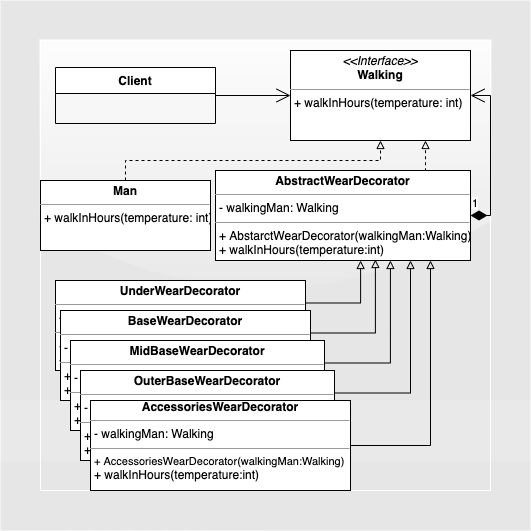

The diagram above was exported from draw.io. Its source (the exported page's mxGraphModel, read from the mxfile embedded in the PNG):
<mxGraphModel dx="1186" dy="1876" grid="1" gridSize="10" guides="1" tooltips="1" connect="1" arrows="1" fold="1" page="1" pageScale="1" pageWidth="827" pageHeight="1169" math="0" shadow="0">
  <root>
    <mxCell id="0" />
    <mxCell id="1" parent="0" />
    <mxCell id="SR-MSi6zIZqKUAH3ywQE-28" value="&lt;span style=&quot;color: rgba(0 , 0 , 0 , 0) ; font-family: monospace ; font-size: 0px&quot;&gt;%3CmxGraphModel%3E%3Croot%3E%3CmxCell%20id%3D%220%22%2F%3E%3CmxCell%20id%3D%221%22%20parent%3D%220%22%2F%3E%3CmxCell%20id%3D%222%22%20value%3D%22%22%20style%3D%22whiteSpace%3Dwrap%3Bhtml%3D1%3Baspect%3Dfixed%3BfillColor%3D%23E6E6E6%3BstrokeColor%3D%23FFFFFF%3Brounded%3D0%3Bglass%3D1%3Bshadow%3D0%3Bsketch%3D0%3B%22%20vertex%3D%221%22%20parent%3D%221%22%3E%3CmxGeometry%20x%3D%22120%22%20y%3D%22130%22%20width%3D%22450%22%20height%3D%22450%22%20as%3D%22geometry%22%2F%3E%3C%2FmxCell%3E%3C%2Froot%3E%3C%2FmxGraphModel%3E&lt;/span&gt;" style="whiteSpace=wrap;html=1;aspect=fixed;strokeColor=none;fillColor=#E6E6E6;sketch=0;glass=0;rounded=0;shadow=0;" parent="1" vertex="1">
      <mxGeometry x="160" y="-180" width="530" height="530" as="geometry" />
    </mxCell>
    <mxCell id="SR-MSi6zIZqKUAH3ywQE-29" value="" style="whiteSpace=wrap;html=1;aspect=fixed;fillColor=#E6E6E6;strokeColor=#FFFFFF;rounded=0;glass=1;shadow=0;sketch=0;" parent="1" vertex="1">
      <mxGeometry x="200" y="-140" width="450" height="450" as="geometry" />
    </mxCell>
    <mxCell id="SR-MSi6zIZqKUAH3ywQE-30" value="" style="rounded=0;whiteSpace=wrap;html=1;strokeColor=#FFFFFF;fillColor=#FFFFFF;shadow=0;sketch=0;glass=0;opacity=10;" parent="1" vertex="1">
      <mxGeometry x="160" y="220" width="530" height="60" as="geometry" />
    </mxCell>
    <mxCell id="SR-MSi6zIZqKUAH3ywQE-67" value="&lt;p style=&quot;margin: 0px ; margin-top: 4px ; text-align: center&quot;&gt;&lt;i&gt;&amp;lt;&amp;lt;Interface&amp;gt;&amp;gt;&lt;/i&gt;&lt;br&gt;&lt;b&gt;Walking&lt;/b&gt;&lt;/p&gt;&lt;hr size=&quot;1&quot;&gt;&lt;p style=&quot;margin: 0px ; margin-left: 4px&quot;&gt;&lt;/p&gt;&lt;p style=&quot;margin: 0px ; margin-left: 4px&quot;&gt;&lt;span&gt;+ walkInHours(temperature: int)&lt;/span&gt;&lt;br&gt;&lt;/p&gt;" style="verticalAlign=top;align=left;overflow=fill;fontSize=12;fontFamily=Helvetica;html=1;" parent="1" vertex="1">
      <mxGeometry x="450" y="-130" width="180" height="90" as="geometry" />
    </mxCell>
    <mxCell id="SR-MSi6zIZqKUAH3ywQE-68" style="edgeStyle=orthogonalEdgeStyle;rounded=0;orthogonalLoop=1;jettySize=auto;html=1;exitX=0.5;exitY=0;exitDx=0;exitDy=0;entryX=0.5;entryY=1;entryDx=0;entryDy=0;endArrow=block;endFill=0;dashed=1;" parent="1" source="SR-MSi6zIZqKUAH3ywQE-69" target="SR-MSi6zIZqKUAH3ywQE-67" edge="1">
      <mxGeometry relative="1" as="geometry" />
    </mxCell>
    <mxCell id="SR-MSi6zIZqKUAH3ywQE-69" value="&lt;p style=&quot;margin: 0px ; margin-top: 4px ; text-align: center&quot;&gt;&lt;b&gt;Man&lt;/b&gt;&lt;/p&gt;&lt;hr size=&quot;1&quot;&gt;&lt;p style=&quot;margin: 0px ; margin-left: 4px&quot;&gt;&lt;span&gt;+ walkInHours&lt;/span&gt;&lt;span&gt;(temperature: int)&lt;/span&gt;&lt;/p&gt;&lt;br&gt;&lt;p style=&quot;margin: 0px ; margin-left: 4px&quot;&gt;&lt;br&gt;&lt;/p&gt;" style="verticalAlign=top;align=left;overflow=fill;fontSize=12;fontFamily=Helvetica;html=1;" parent="1" vertex="1">
      <mxGeometry x="200" width="170" height="70" as="geometry" />
    </mxCell>
    <mxCell id="SR-MSi6zIZqKUAH3ywQE-72" value="Client" style="swimlane;fontStyle=1;align=center;verticalAlign=top;childLayout=stackLayout;horizontal=1;startSize=26;horizontalStack=0;resizeParent=1;resizeParentMax=0;resizeLast=0;collapsible=1;marginBottom=0;labelBackgroundColor=none;" parent="1" vertex="1">
      <mxGeometry x="215" y="-113" width="160" height="56" as="geometry" />
    </mxCell>
    <mxCell id="SR-MSi6zIZqKUAH3ywQE-76" value="" style="endArrow=open;endSize=12;html=1;rounded=0;entryX=0;entryY=0.5;entryDx=0;entryDy=0;exitX=1;exitY=0.5;exitDx=0;exitDy=0;" parent="1" source="SR-MSi6zIZqKUAH3ywQE-72" target="SR-MSi6zIZqKUAH3ywQE-67" edge="1">
      <mxGeometry width="160" relative="1" as="geometry">
        <mxPoint x="290" y="190" as="sourcePoint" />
        <mxPoint x="570" y="130" as="targetPoint" />
        <Array as="points" />
      </mxGeometry>
    </mxCell>
    <mxCell id="rg_QEfcQv75r9zgyON7z-18" style="edgeStyle=orthogonalEdgeStyle;rounded=0;orthogonalLoop=1;jettySize=auto;html=1;exitX=1;exitY=0.25;exitDx=0;exitDy=0;entryX=0.569;entryY=1;entryDx=0;entryDy=0;entryPerimeter=0;fontSize=11;startArrow=none;startFill=0;endArrow=block;endFill=0;" edge="1" parent="1" source="rg_QEfcQv75r9zgyON7z-2" target="rg_QEfcQv75r9zgyON7z-9">
      <mxGeometry relative="1" as="geometry" />
    </mxCell>
    <mxCell id="rg_QEfcQv75r9zgyON7z-2" value="&lt;p style=&quot;margin: 0px ; margin-top: 4px ; text-align: center&quot;&gt;&lt;b&gt;UnderWearDecorator&lt;/b&gt;&lt;/p&gt;&lt;hr size=&quot;1&quot;&gt;&lt;p style=&quot;margin: 0px ; margin-left: 4px&quot;&gt;- walkingMan: Walking&lt;/p&gt;&lt;hr size=&quot;1&quot;&gt;&lt;p style=&quot;margin: 0px ; margin-left: 4px&quot;&gt;+&amp;nbsp;&lt;span style=&quot;text-align: center&quot;&gt;UnderWearDecorator&lt;/span&gt;(walkingMan:Walking)&lt;/p&gt;&lt;p style=&quot;margin: 0px ; margin-left: 4px&quot;&gt;+ walkInHours(temperature:int)&lt;br&gt;&lt;/p&gt;" style="verticalAlign=top;align=left;overflow=fill;fontSize=12;fontFamily=Helvetica;html=1;" vertex="1" parent="1">
      <mxGeometry x="215" y="100" width="250" height="90" as="geometry" />
    </mxCell>
    <mxCell id="rg_QEfcQv75r9zgyON7z-17" style="edgeStyle=orthogonalEdgeStyle;rounded=0;orthogonalLoop=1;jettySize=auto;html=1;exitX=1;exitY=0.25;exitDx=0;exitDy=0;entryX=0.627;entryY=0.989;entryDx=0;entryDy=0;entryPerimeter=0;fontSize=11;startArrow=none;startFill=0;endArrow=block;endFill=0;" edge="1" parent="1" source="rg_QEfcQv75r9zgyON7z-3" target="rg_QEfcQv75r9zgyON7z-9">
      <mxGeometry relative="1" as="geometry" />
    </mxCell>
    <mxCell id="rg_QEfcQv75r9zgyON7z-3" value="&lt;p style=&quot;margin: 0px ; margin-top: 4px ; text-align: center&quot;&gt;&lt;b&gt;BaseWearDecorator&lt;/b&gt;&lt;/p&gt;&lt;hr size=&quot;1&quot;&gt;&lt;p style=&quot;margin: 0px ; margin-left: 4px&quot;&gt;- walkingMan: Walking&lt;/p&gt;&lt;hr size=&quot;1&quot;&gt;&lt;p style=&quot;margin: 0px ; margin-left: 4px&quot;&gt;+&amp;nbsp;&lt;span style=&quot;text-align: center&quot;&gt;UnderWearDecorator&lt;/span&gt;(walkingMan:Walking)&lt;/p&gt;&lt;p style=&quot;margin: 0px ; margin-left: 4px&quot;&gt;+ walkInHours(temperature:int)&lt;br&gt;&lt;/p&gt;" style="verticalAlign=top;align=left;overflow=fill;fontSize=12;fontFamily=Helvetica;html=1;" vertex="1" parent="1">
      <mxGeometry x="220" y="130" width="250" height="90" as="geometry" />
    </mxCell>
    <mxCell id="rg_QEfcQv75r9zgyON7z-16" style="edgeStyle=orthogonalEdgeStyle;rounded=0;orthogonalLoop=1;jettySize=auto;html=1;exitX=1;exitY=0.25;exitDx=0;exitDy=0;entryX=0.686;entryY=1;entryDx=0;entryDy=0;entryPerimeter=0;fontSize=11;startArrow=none;startFill=0;endArrow=block;endFill=0;" edge="1" parent="1" source="rg_QEfcQv75r9zgyON7z-4" target="rg_QEfcQv75r9zgyON7z-9">
      <mxGeometry relative="1" as="geometry" />
    </mxCell>
    <mxCell id="rg_QEfcQv75r9zgyON7z-4" value="&lt;p style=&quot;margin: 0px ; margin-top: 4px ; text-align: center&quot;&gt;&lt;b&gt;MidBaseWearDecorator&lt;/b&gt;&lt;/p&gt;&lt;hr size=&quot;1&quot;&gt;&lt;p style=&quot;margin: 0px ; margin-left: 4px&quot;&gt;- walkingMan: Walking&lt;/p&gt;&lt;hr size=&quot;1&quot;&gt;&lt;p style=&quot;margin: 0px ; margin-left: 4px&quot;&gt;+&amp;nbsp;&lt;span style=&quot;text-align: center&quot;&gt;UnderWearDecorator&lt;/span&gt;(walkingMan:Walking)&lt;/p&gt;&lt;p style=&quot;margin: 0px ; margin-left: 4px&quot;&gt;+ walkInHours(temperature:int)&lt;br&gt;&lt;/p&gt;" style="verticalAlign=top;align=left;overflow=fill;fontSize=12;fontFamily=Helvetica;html=1;" vertex="1" parent="1">
      <mxGeometry x="230" y="160" width="254" height="90" as="geometry" />
    </mxCell>
    <mxCell id="rg_QEfcQv75r9zgyON7z-15" style="edgeStyle=orthogonalEdgeStyle;rounded=0;orthogonalLoop=1;jettySize=auto;html=1;exitX=1;exitY=0.25;exitDx=0;exitDy=0;fontSize=11;startArrow=none;startFill=0;endArrow=block;endFill=0;" edge="1" parent="1" source="rg_QEfcQv75r9zgyON7z-5">
      <mxGeometry relative="1" as="geometry">
        <mxPoint x="570" y="80" as="targetPoint" />
      </mxGeometry>
    </mxCell>
    <mxCell id="rg_QEfcQv75r9zgyON7z-5" value="&lt;p style=&quot;margin: 0px ; margin-top: 4px ; text-align: center&quot;&gt;&lt;b&gt;OuterBaseWearDecorator&lt;/b&gt;&lt;/p&gt;&lt;hr size=&quot;1&quot;&gt;&lt;p style=&quot;margin: 0px ; margin-left: 4px&quot;&gt;- walkingMan: Walking&lt;/p&gt;&lt;hr size=&quot;1&quot;&gt;&lt;p style=&quot;margin: 0px ; margin-left: 4px&quot;&gt;+&amp;nbsp;&lt;span style=&quot;text-align: center&quot;&gt;UnderWearDecorator&lt;/span&gt;(walkingMan:Walking)&lt;/p&gt;&lt;p style=&quot;margin: 0px ; margin-left: 4px&quot;&gt;+ walkInHours(temperature:int)&lt;br&gt;&lt;/p&gt;" style="verticalAlign=top;align=left;overflow=fill;fontSize=12;fontFamily=Helvetica;html=1;" vertex="1" parent="1">
      <mxGeometry x="240" y="190" width="254" height="90" as="geometry" />
    </mxCell>
    <mxCell id="rg_QEfcQv75r9zgyON7z-14" style="edgeStyle=orthogonalEdgeStyle;rounded=0;orthogonalLoop=1;jettySize=auto;html=1;exitX=1;exitY=0.5;exitDx=0;exitDy=0;fontSize=11;startArrow=none;startFill=0;endArrow=block;endFill=0;" edge="1" parent="1" source="rg_QEfcQv75r9zgyON7z-6">
      <mxGeometry relative="1" as="geometry">
        <mxPoint x="590" y="80" as="targetPoint" />
      </mxGeometry>
    </mxCell>
    <mxCell id="rg_QEfcQv75r9zgyON7z-6" value="&lt;div style=&quot;text-align: center&quot;&gt;&lt;span&gt;&lt;b&gt;Accessories&lt;/b&gt;&lt;/span&gt;&lt;b&gt;WearDecorator&lt;/b&gt;&lt;/div&gt;&lt;hr size=&quot;1&quot;&gt;&lt;p style=&quot;margin: 0px ; margin-left: 4px&quot;&gt;- walkingMan: Walking&lt;/p&gt;&lt;hr size=&quot;1&quot;&gt;&lt;p style=&quot;margin: 0px 0px 0px 4px ; font-size: 11px&quot;&gt;+&amp;nbsp;&lt;span style=&quot;text-align: center&quot;&gt;Accessories&lt;/span&gt;&lt;span style=&quot;text-align: center&quot;&gt;WearDecorator&lt;/span&gt;(walkingMan:Walking)&lt;/p&gt;&lt;p style=&quot;margin: 0px ; margin-left: 4px&quot;&gt;+ walkInHours(temperature:int)&lt;br&gt;&lt;/p&gt;" style="verticalAlign=top;align=left;overflow=fill;fontSize=12;fontFamily=Helvetica;html=1;" vertex="1" parent="1">
      <mxGeometry x="250" y="220" width="260" height="90" as="geometry" />
    </mxCell>
    <mxCell id="rg_QEfcQv75r9zgyON7z-10" style="edgeStyle=orthogonalEdgeStyle;rounded=0;orthogonalLoop=1;jettySize=auto;html=1;exitX=0.75;exitY=0;exitDx=0;exitDy=0;entryX=0.75;entryY=1;entryDx=0;entryDy=0;dashed=1;fontSize=11;endArrow=block;endFill=0;" edge="1" parent="1" source="rg_QEfcQv75r9zgyON7z-9" target="SR-MSi6zIZqKUAH3ywQE-67">
      <mxGeometry relative="1" as="geometry" />
    </mxCell>
    <mxCell id="rg_QEfcQv75r9zgyON7z-9" value="&lt;p style=&quot;margin: 0px ; margin-top: 4px ; text-align: center&quot;&gt;&lt;b&gt;AbstractWearDecorator&lt;/b&gt;&lt;/p&gt;&lt;hr size=&quot;1&quot;&gt;&lt;p style=&quot;margin: 0px ; margin-left: 4px&quot;&gt;- walkingMan: Walking&lt;/p&gt;&lt;hr size=&quot;1&quot;&gt;&lt;p style=&quot;margin: 0px ; margin-left: 4px&quot;&gt;+&amp;nbsp;&lt;span style=&quot;text-align: center&quot;&gt;AbstarctWearDecorator&lt;/span&gt;(walkingMan:Walking)&lt;/p&gt;&lt;p style=&quot;margin: 0px ; margin-left: 4px&quot;&gt;+ walkInHours(temperature:int)&lt;br&gt;&lt;/p&gt;" style="verticalAlign=top;align=left;overflow=fill;fontSize=12;fontFamily=Helvetica;html=1;" vertex="1" parent="1">
      <mxGeometry x="375" y="-10" width="255" height="90" as="geometry" />
    </mxCell>
    <mxCell id="rg_QEfcQv75r9zgyON7z-13" value="1" style="endArrow=open;html=1;endSize=12;startArrow=diamondThin;startSize=14;startFill=1;edgeStyle=orthogonalEdgeStyle;align=left;verticalAlign=bottom;rounded=0;fontSize=11;exitX=1;exitY=0.5;exitDx=0;exitDy=0;entryX=1;entryY=0.5;entryDx=0;entryDy=0;" edge="1" parent="1" source="rg_QEfcQv75r9zgyON7z-9" target="SR-MSi6zIZqKUAH3ywQE-67">
      <mxGeometry x="-1" y="3" relative="1" as="geometry">
        <mxPoint x="330" y="60" as="sourcePoint" />
        <mxPoint x="490" y="60" as="targetPoint" />
        <Array as="points">
          <mxPoint x="650" y="35" />
          <mxPoint x="650" y="-85" />
        </Array>
      </mxGeometry>
    </mxCell>
  </root>
</mxGraphModel>